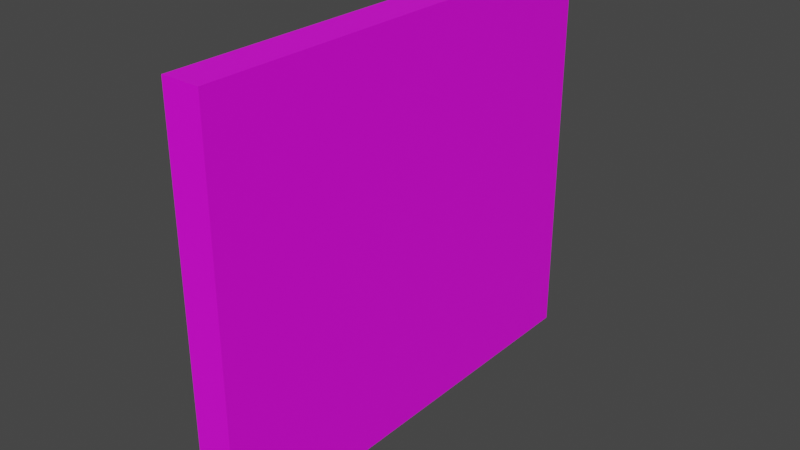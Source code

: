 # Source: test_wall.blend  (saved by Blender 4.0.36; exported with 4.5.12 LTS)
import bpy
from mathutils import Matrix  # noqa: F401  (used for matrix-valued properties, if any)

bpy.ops.wm.read_factory_settings(use_empty=True)
scene = bpy.context.scene
scene.name = 'Scene'

# ---- collections
col_collection = bpy.data.collections.new('Collection'); scene.collection.children.link(col_collection)

# ---- images (referenced by path relative to the original .blend; pixels are not part of the script)
import os
ASSET_DIR = os.environ.get("B2B_ASSET_DIR", "")  # directory of the original .blend (textures are referenced by path, not embedded)
HERE = os.path.dirname(os.path.abspath(__file__))  # packed textures are extracted next to this script under _unpacked/

def load_image(name, relpath, width, height, colorspace="sRGB"):
    """Load a texture the original file referenced (path relative to the .blend, or extracted next to this script)."""
    p = next((c for c in (os.path.join(HERE, relpath), os.path.join(ASSET_DIR, relpath)) if relpath and os.path.exists(c)), "")
    if p:
        img = bpy.data.images.load(p, check_existing=True)
        img.name = name
    else:  # same state as the original file: an image datablock whose file is absent (Cycles renders it pink)
        img = bpy.data.images.new(name, width, height)
        img.source = "FILE"
        img.filepath = "//" + (relpath or name)
    img.colorspace_settings.name = colorspace
    return img
img_albedo = load_image('albedo', '', 1024, 1024, 'sRGB')

# ---- materials (node trees are filled in below, after node groups)
mat_material_001 = bpy.data.materials.new('Material.001')
mat_material_001.use_transparent_shadow = False

# ---- material node trees
mat_material_001.use_nodes = True; mat_material_001.node_tree.nodes.clear()
_N = mat_material_001.node_tree.nodes; _L = mat_material_001.node_tree.links
n0 = _N.new('ShaderNodeBsdfPrincipled'); n0.name = 'Principled BSDF'; n0.location = (10, 300)
n0.distribution = 'GGX'
n0.subsurface_method = 'RANDOM_WALK_SKIN'
n0.inputs[3].default_value = 1.45
n0.inputs[27].default_value = (0.0, 0.0, 0.0, 1.0)
n0.inputs[28].default_value = 1.0
n1 = _N.new('ShaderNodeOutputMaterial'); n1.name = 'Material Output'; n1.location = (300, 300)
n2 = _N.new('ShaderNodeTexImage'); n2.name = 'Image Texture'; n2.location = (-280, 280)
n2.image = img_albedo
_L.new(n0.outputs[0], n1.inputs[0])
_L.new(n2.outputs[0], n0.inputs[0])
n1.is_active_output = True

# ---- world
world_world = bpy.data.worlds.new('World'); scene.world = world_world
world_world.use_nodes = True; world_world.node_tree.nodes.clear()
_N = world_world.node_tree.nodes; _L = world_world.node_tree.links
n0 = _N.new('ShaderNodeOutputWorld'); n0.name = 'World Output'; n0.location = (300, 300)
n1 = _N.new('ShaderNodeBackground'); n1.name = 'Background'; n1.location = (10, 300)
n1.inputs[0].default_value = (0.05088, 0.05088, 0.05088, 1.0)
_L.new(n1.outputs[0], n0.inputs[0])
n0.is_active_output = True
world_world.color = (0.05088, 0.05088, 0.05088)
world_world.use_sun_shadow = False
world_world.sun_shadow_jitter_overblur = 0.0

# ---- meshes
me_cube_001 = bpy.data.meshes.new('Cube.001')
me_cube_001.from_pydata([(-1.0, -1.0, -1.0), (-1.0, -1.0, 1.0), (-1.0, 1.0, -1.0), (-1.0, 1.0, 1.0), (1.0, -1.0, -1.0), (1.0, -1.0, 1.0), (1.0, 1.0, -1.0), (1.0, 1.0, 1.0)], [], [(0, 1, 3, 2), (2, 3, 7, 6), (6, 7, 5, 4), (4, 5, 1, 0), (2, 6, 4, 0), (7, 3, 1, 5)])
_uv = me_cube_001.uv_layers.new(name='UVMap')
_uv.uv.foreach_set('vector', [-0.4259, 0.4402, -0.4267, 0.4426, -0.4293, 0.4426, -0.4285, 0.4402, -0.4285, 0.4402, -0.4293, 0.4426, -0.7929, 0.7083, -0.7929, -0.05851, 10.19, -0.2293, 10.19, 10.13, -0.1703, 10.13, -0.1703, -0.2293, -0.06236, 0.1745, -0.06236, 0.9413, -0.4267, 0.4426, -0.4259, 0.4402, -0.4285, 0.4402, -0.7929, -0.05851, -0.06236, 0.1745, -0.4259, 0.4402, -0.7929, 0.7083, -0.4293, 0.4426, -0.4267, 0.4426, -0.06236, 0.9413])
me_cube_001.materials.append(mat_material_001)
me_cube_001.use_remesh_fix_poles = True
me_cube_001.use_remesh_preserve_attributes = False
me_cube_001.update()

# ---- objects
ob_cube = bpy.data.objects.new('Cube', me_cube_001)

# ---- transforms, parenting, visibility, modifiers, constraints
ob_cube.location = (0.0, 0.0, 0.0)
ob_cube.scale = (1.0, 12.25, 10.6)

# ---- collection membership
col_collection.objects.link(ob_cube)

# ---- scene / render settings (as saved in the file)
scene.frame_start = 1; scene.frame_end = 250; scene.frame_set(0)
scene.render.engine = 'BLENDER_EEVEE_NEXT'
scene.cycles.sampling_pattern = 'TABULATED_SOBOL'
scene.cycles.use_light_tree = False
scene.view_settings.view_transform = 'Filmic'
bpy.context.view_layer.update()

# ---- added for rendering (the .blend has no active camera and no usable light): camera, sun
cam_auto = bpy.data.cameras.new('AutoCamera')
cam_auto.lens = 50.0
cam_auto.sensor_width = 36.0
cam_auto.clip_end = 1000.0
ob_auto_camera = bpy.data.objects.new('AutoCamera', cam_auto)
scene.collection.objects.link(ob_auto_camera)
ob_auto_camera.location = (30.0311, -36.0374, 24.0249)
ob_auto_camera.rotation_euler = (1.09748, -7.21219e-08, 0.694738)
scene.camera = ob_auto_camera
light_auto_sun = bpy.data.lights.new('AutoSun', 'SUN')
light_auto_sun.energy = 3.0
light_auto_sun.angle = 0.0523599
ob_auto_sun = bpy.data.objects.new('AutoSun', light_auto_sun)
scene.collection.objects.link(ob_auto_sun)
ob_auto_sun.rotation_euler = (0.872665, 0.174533, 0.523599)
bpy.context.view_layer.update()
